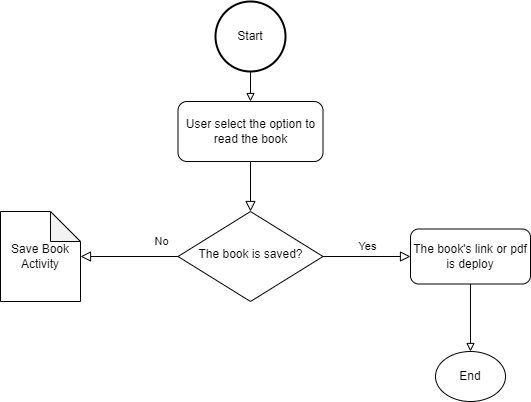

The diagram above was exported from draw.io. Its source (the exported page's mxGraphModel, read from the mxfile embedded in the PNG):
<mxGraphModel dx="1434" dy="738" grid="1" gridSize="10" guides="1" tooltips="1" connect="1" arrows="1" fold="1" page="1" pageScale="1" pageWidth="827" pageHeight="1169" math="0" shadow="0">
  <root>
    <mxCell id="WIyWlLk6GJQsqaUBKTNV-0" />
    <mxCell id="WIyWlLk6GJQsqaUBKTNV-1" parent="WIyWlLk6GJQsqaUBKTNV-0" />
    <mxCell id="WIyWlLk6GJQsqaUBKTNV-2" value="" style="rounded=0;html=1;jettySize=auto;orthogonalLoop=1;fontSize=11;endArrow=block;endFill=0;endSize=8;strokeWidth=1;shadow=0;labelBackgroundColor=none;edgeStyle=orthogonalEdgeStyle;" parent="WIyWlLk6GJQsqaUBKTNV-1" source="WIyWlLk6GJQsqaUBKTNV-3" target="33jeSuCOkuUJlW-_ZP1M-2" edge="1">
      <mxGeometry relative="1" as="geometry">
        <mxPoint x="380" y="230" as="targetPoint" />
      </mxGeometry>
    </mxCell>
    <mxCell id="WIyWlLk6GJQsqaUBKTNV-3" value="User select the option to read the book" style="rounded=1;whiteSpace=wrap;html=1;fontSize=12;glass=0;strokeWidth=1;shadow=0;" parent="WIyWlLk6GJQsqaUBKTNV-1" vertex="1">
      <mxGeometry x="307.5" y="120" width="145" height="60" as="geometry" />
    </mxCell>
    <mxCell id="WIyWlLk6GJQsqaUBKTNV-8" value="No" style="rounded=0;html=1;jettySize=auto;orthogonalLoop=1;fontSize=11;endArrow=block;endFill=0;endSize=8;strokeWidth=1;shadow=0;labelBackgroundColor=none;edgeStyle=orthogonalEdgeStyle;exitX=0;exitY=0.5;exitDx=0;exitDy=0;" parent="WIyWlLk6GJQsqaUBKTNV-1" source="33jeSuCOkuUJlW-_ZP1M-2" target="33jeSuCOkuUJlW-_ZP1M-3" edge="1">
      <mxGeometry x="-0.641" y="-15" relative="1" as="geometry">
        <mxPoint x="1" as="offset" />
        <mxPoint x="380" y="410" as="sourcePoint" />
        <mxPoint x="210" y="275" as="targetPoint" />
      </mxGeometry>
    </mxCell>
    <mxCell id="WIyWlLk6GJQsqaUBKTNV-9" value="Yes" style="edgeStyle=orthogonalEdgeStyle;rounded=0;html=1;jettySize=auto;orthogonalLoop=1;fontSize=11;endArrow=block;endFill=0;endSize=8;strokeWidth=1;shadow=0;labelBackgroundColor=none;" parent="WIyWlLk6GJQsqaUBKTNV-1" source="33jeSuCOkuUJlW-_ZP1M-2" target="WIyWlLk6GJQsqaUBKTNV-12" edge="1">
      <mxGeometry y="10" relative="1" as="geometry">
        <mxPoint as="offset" />
        <mxPoint x="490" y="275" as="sourcePoint" />
      </mxGeometry>
    </mxCell>
    <mxCell id="33jeSuCOkuUJlW-_ZP1M-5" value="" style="edgeStyle=orthogonalEdgeStyle;rounded=0;orthogonalLoop=1;jettySize=auto;html=1;endArrow=block;endFill=0;" parent="WIyWlLk6GJQsqaUBKTNV-1" source="WIyWlLk6GJQsqaUBKTNV-12" target="33jeSuCOkuUJlW-_ZP1M-4" edge="1">
      <mxGeometry relative="1" as="geometry" />
    </mxCell>
    <mxCell id="WIyWlLk6GJQsqaUBKTNV-12" value="The book's link or pdf is deploy" style="rounded=1;whiteSpace=wrap;html=1;fontSize=12;glass=0;strokeWidth=1;shadow=0;" parent="WIyWlLk6GJQsqaUBKTNV-1" vertex="1">
      <mxGeometry x="540" y="247.5" width="120" height="55" as="geometry" />
    </mxCell>
    <mxCell id="33jeSuCOkuUJlW-_ZP1M-1" style="edgeStyle=orthogonalEdgeStyle;rounded=0;orthogonalLoop=1;jettySize=auto;html=1;endArrow=block;endFill=0;" parent="WIyWlLk6GJQsqaUBKTNV-1" source="33jeSuCOkuUJlW-_ZP1M-0" target="WIyWlLk6GJQsqaUBKTNV-3" edge="1">
      <mxGeometry relative="1" as="geometry" />
    </mxCell>
    <mxCell id="33jeSuCOkuUJlW-_ZP1M-0" value="Start" style="strokeWidth=2;html=1;shape=mxgraph.flowchart.start_2;whiteSpace=wrap;" parent="WIyWlLk6GJQsqaUBKTNV-1" vertex="1">
      <mxGeometry x="345" y="20" width="70" height="70" as="geometry" />
    </mxCell>
    <mxCell id="33jeSuCOkuUJlW-_ZP1M-2" value="The book is saved?" style="rhombus;whiteSpace=wrap;html=1;shadow=0;fontFamily=Helvetica;fontSize=12;align=center;strokeWidth=1;spacing=6;spacingTop=-4;" parent="WIyWlLk6GJQsqaUBKTNV-1" vertex="1">
      <mxGeometry x="307.5" y="230" width="145" height="90" as="geometry" />
    </mxCell>
    <mxCell id="33jeSuCOkuUJlW-_ZP1M-3" value="Save Book Activity" style="shape=note;whiteSpace=wrap;html=1;backgroundOutline=1;darkOpacity=0.05;" parent="WIyWlLk6GJQsqaUBKTNV-1" vertex="1">
      <mxGeometry x="130" y="230" width="80" height="90" as="geometry" />
    </mxCell>
    <mxCell id="33jeSuCOkuUJlW-_ZP1M-4" value="End" style="ellipse;whiteSpace=wrap;html=1;rounded=1;glass=0;strokeWidth=1;shadow=0;" parent="WIyWlLk6GJQsqaUBKTNV-1" vertex="1">
      <mxGeometry x="565" y="370" width="70" height="50" as="geometry" />
    </mxCell>
  </root>
</mxGraphModel>